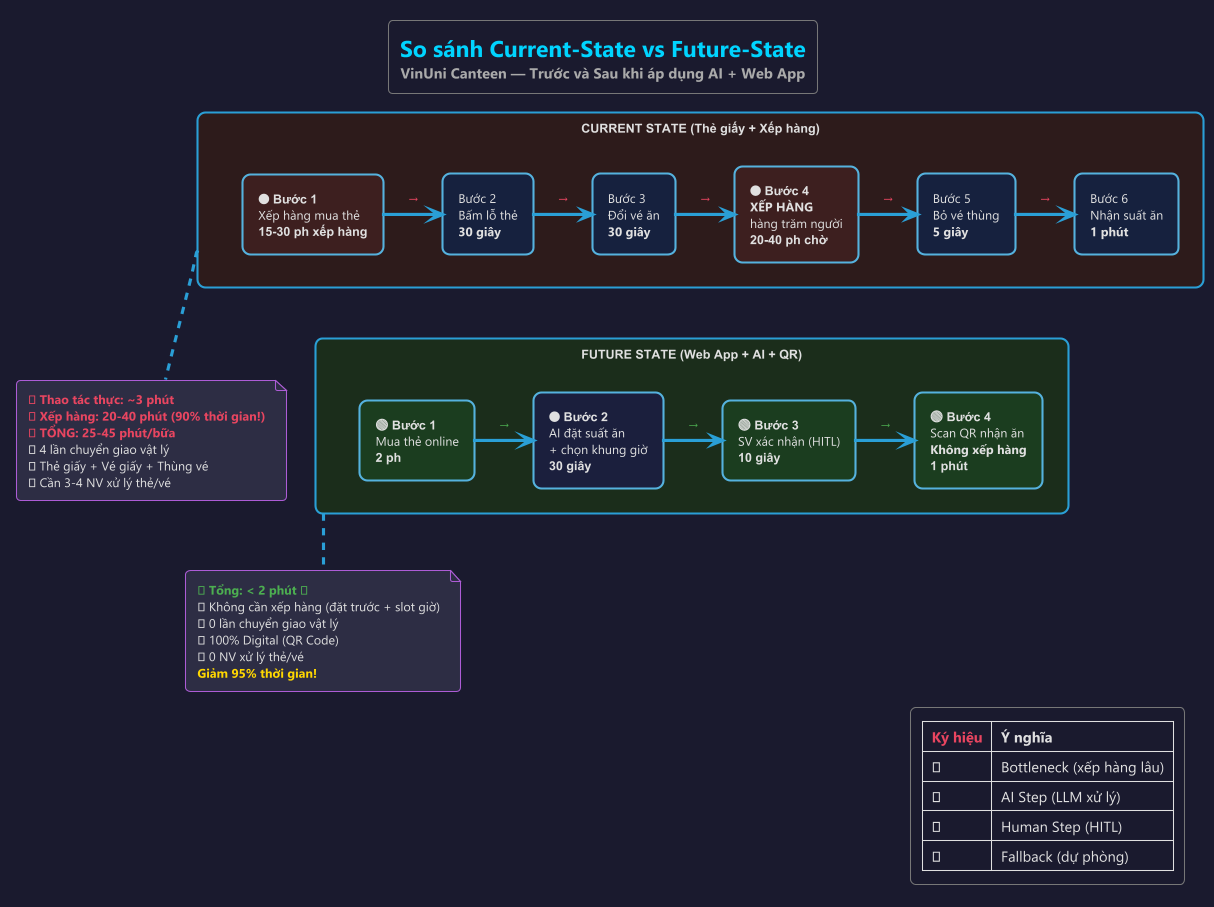

The diagram above was rendered by PlantUML. Its source (embedded in the PNG):
@startuml comparison_workflow
!theme cyborg
skinparam backgroundColor #1a1a2e
skinparam defaultFontName "Segoe UI"
skinparam defaultFontSize 12
skinparam defaultFontColor #e0e0e0

skinparam rectangle {
    RoundCorner 15
    FontColor #e0e0e0
}

skinparam note {
    BackgroundColor #2d2d44
    FontColor #e0e0e0
}

title <font size=22 color="#00d4ff"><b>So sánh Current-State vs Future-State</b></font>\n<font size=14 color="#aaaaaa">VinUni Canteen — Trước và Sau khi áp dụng AI + Web App</font>

rectangle "<font size=18 color='#e94560'><b>CURRENT STATE (Thẻ giấy + Xếp hàng)</b></font>" as current #2d1b1b {
    rectangle "<font color='#ff6b6b'><b>🔴 Bước 1</b></font>\nXếp hàng mua thẻ\n<font color='#e94560'><b>15-30 ph xếp hàng</b></font>" as c1 #3d1f1f
    rectangle "Bước 2\nBấm lỗ thẻ\n<b>30 giây</b>" as c2 #16213e
    rectangle "Bước 3\nĐổi vé ăn\n<b>30 giây</b>" as c3 #16213e
    rectangle "<font color='#ff6b6b'><b>🔴 Bước 4</b></font>\n<b>XẾP HÀNG</b>\nhàng trăm người\n<font color='#e94560'><b>20-40 ph chờ</b></font>" as c4 #3d1f1f
    rectangle "Bước 5\nBỏ vé thùng\n<b>5 giây</b>" as c5 #16213e
    rectangle "Bước 6\nNhận suất ăn\n<b>1 phút</b>" as c6 #16213e

    c1 -right-> c2 : <font color="#e94560">→</font>
    c2 -right-> c3 : <font color="#e94560">→</font>
    c3 -right-> c4 : <font color="#e94560">→</font>
    c4 -right-> c5 : <font color="#e94560">→</font>
    c5 -right-> c6 : <font color="#e94560">→</font>
}

rectangle "<font size=18 color='#4caf50'><b>FUTURE STATE (Web App + AI + QR)</b></font>" as future #1b2d1b {
    rectangle "<font color='#4caf50'><b>🟢 Bước 1</b></font>\nMua thẻ online\n<font color='#4caf50'><b>2 ph</b></font>" as f1 #1b3d1f
    rectangle "<font color='#42a5f5'><b>🔵 Bước 2</b></font>\nAI đặt suất ăn\n+ chọn khung giờ\n<font color='#42a5f5'><b>30 giây</b></font>" as f2 #1b1f3d
    rectangle "<font color='#4caf50'><b>🟢 Bước 3</b></font>\nSV xác nhận (HITL)\n<font color='#4caf50'><b>10 giây</b></font>" as f3 #1b3d1f
    rectangle "<font color='#4caf50'><b>🟢 Bước 4</b></font>\nScan QR nhận ăn\n<b>Không xếp hàng</b>\n<font color='#42a5f5'><b>1 phút</b></font>" as f4 #1b3d1f

    f1 -right-> f2 : <font color="#4caf50">→</font>
    f2 -right-> f3 : <font color="#4caf50">→</font>
    f3 -right-> f4 : <font color="#4caf50">→</font>
}

current -[hidden]down-> future

note bottom of current
  <font color="#e94560"><b>⏱ Thao tác thực: ~3 phút</b></font>
  <font color="#e94560"><b>⏱ Xếp hàng: 20-40 phút (90% thời gian!)</b></font>
  <font color="#e94560"><b>⏱ TỔNG: 25-45 phút/bữa</b></font>
  🔄 4 lần chuyển giao vật lý
  📄 Thẻ giấy + Vé giấy + Thùng vé
  👷 Cần 3-4 NV xử lý thẻ/vé
end note

note bottom of future
  <font color="#4caf50"><b>⏱ Tổng: < 2 phút ⚡</b></font>
  ✅ Không cần xếp hàng (đặt trước + slot giờ)
  🔄 0 lần chuyển giao vật lý
  📱 100% Digital (QR Code)
  👷 0 NV xử lý thẻ/vé
  <font color="#ffd700"><b>Giảm 95% thời gian!</b></font>
end note

legend right
  | <font color="#e94560"><b>Ký hiệu</b></font> | <b>Ý nghĩa</b> |
  | 🔴 | Bottleneck (xếp hàng lâu) |
  | 🔵 | AI Step (LLM xử lý) |
  | 🟢 | Human Step (HITL) |
  | ↩ | Fallback (dự phòng) |
end legend

@enduml